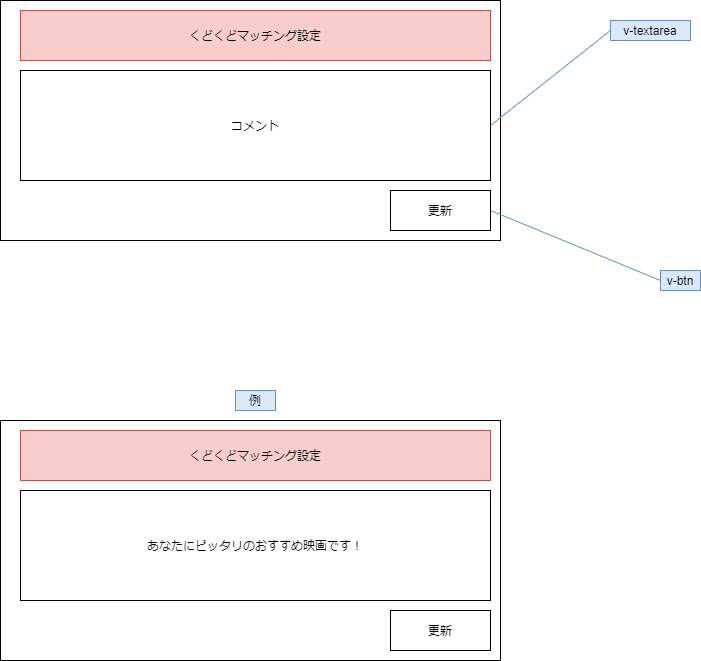

The diagram above was exported from draw.io. Its source (the exported page's mxGraphModel, read from the mxfile embedded in the PNG):
<mxGraphModel dx="1626" dy="746" grid="1" gridSize="10" guides="1" tooltips="1" connect="1" arrows="1" fold="1" page="1" pageScale="1" pageWidth="60" pageHeight="60" math="0" shadow="0">
  <root>
    <mxCell id="IZKOYDoVb4IcngoIF0Sv-0" />
    <mxCell id="IZKOYDoVb4IcngoIF0Sv-1" parent="IZKOYDoVb4IcngoIF0Sv-0" />
    <mxCell id="4YziiAGhjgAlsClt_K8r-0" value="" style="rounded=0;whiteSpace=wrap;html=1;" parent="IZKOYDoVb4IcngoIF0Sv-1" vertex="1">
      <mxGeometry x="-500" y="60" width="500" height="240" as="geometry" />
    </mxCell>
    <mxCell id="4YziiAGhjgAlsClt_K8r-1" value="コメント" style="rounded=0;whiteSpace=wrap;html=1;" parent="IZKOYDoVb4IcngoIF0Sv-1" vertex="1">
      <mxGeometry x="-480" y="130" width="470" height="110" as="geometry" />
    </mxCell>
    <mxCell id="4YziiAGhjgAlsClt_K8r-2" value="くどくどマッチング設定" style="rounded=0;whiteSpace=wrap;html=1;strokeColor=#b85450;fillColor=#f8cecc;" parent="IZKOYDoVb4IcngoIF0Sv-1" vertex="1">
      <mxGeometry x="-480" y="70" width="470" height="50" as="geometry" />
    </mxCell>
    <mxCell id="4YziiAGhjgAlsClt_K8r-3" style="rounded=0;orthogonalLoop=1;jettySize=auto;html=1;exitX=0;exitY=0.5;exitDx=0;exitDy=0;endArrow=none;endFill=0;fillColor=#dae8fc;strokeColor=#6c8ebf;entryX=1;entryY=0.5;entryDx=0;entryDy=0;" parent="IZKOYDoVb4IcngoIF0Sv-1" source="4YziiAGhjgAlsClt_K8r-4" target="4YziiAGhjgAlsClt_K8r-8" edge="1">
      <mxGeometry relative="1" as="geometry">
        <mxPoint x="-10" y="337.90123456790116" as="targetPoint" />
      </mxGeometry>
    </mxCell>
    <mxCell id="4YziiAGhjgAlsClt_K8r-4" value="v-btn" style="text;html=1;strokeColor=#6c8ebf;fillColor=#dae8fc;align=center;verticalAlign=middle;whiteSpace=wrap;rounded=0;" parent="IZKOYDoVb4IcngoIF0Sv-1" vertex="1">
      <mxGeometry x="160" y="330" width="40" height="20" as="geometry" />
    </mxCell>
    <mxCell id="4YziiAGhjgAlsClt_K8r-5" value="v-textarea" style="text;html=1;strokeColor=#6c8ebf;fillColor=#dae8fc;align=center;verticalAlign=middle;whiteSpace=wrap;rounded=0;" parent="IZKOYDoVb4IcngoIF0Sv-1" vertex="1">
      <mxGeometry x="110" y="80" width="80" height="20" as="geometry" />
    </mxCell>
    <mxCell id="4YziiAGhjgAlsClt_K8r-6" style="rounded=0;orthogonalLoop=1;jettySize=auto;html=1;exitX=0;exitY=0.5;exitDx=0;exitDy=0;endArrow=none;endFill=0;entryX=1;entryY=0.5;entryDx=0;entryDy=0;fillColor=#dae8fc;strokeColor=#6c8ebf;" parent="IZKOYDoVb4IcngoIF0Sv-1" source="4YziiAGhjgAlsClt_K8r-5" target="4YziiAGhjgAlsClt_K8r-1" edge="1">
      <mxGeometry relative="1" as="geometry">
        <mxPoint x="170" y="350" as="sourcePoint" />
        <mxPoint x="-10" y="215" as="targetPoint" />
      </mxGeometry>
    </mxCell>
    <mxCell id="4YziiAGhjgAlsClt_K8r-7" value="例" style="text;html=1;strokeColor=#6c8ebf;fillColor=#dae8fc;align=center;verticalAlign=middle;whiteSpace=wrap;rounded=0;" parent="IZKOYDoVb4IcngoIF0Sv-1" vertex="1">
      <mxGeometry x="-265" y="450" width="40" height="20" as="geometry" />
    </mxCell>
    <mxCell id="4YziiAGhjgAlsClt_K8r-8" value="更新" style="rounded=0;whiteSpace=wrap;html=1;" parent="IZKOYDoVb4IcngoIF0Sv-1" vertex="1">
      <mxGeometry x="-110" y="250" width="100" height="40" as="geometry" />
    </mxCell>
    <mxCell id="4YziiAGhjgAlsClt_K8r-9" value="" style="rounded=0;whiteSpace=wrap;html=1;" parent="IZKOYDoVb4IcngoIF0Sv-1" vertex="1">
      <mxGeometry x="-500" y="480" width="500" height="240" as="geometry" />
    </mxCell>
    <mxCell id="4YziiAGhjgAlsClt_K8r-10" value="&lt;span&gt;あなたにピッタリのおすすめ映画です！&lt;/span&gt;" style="rounded=0;whiteSpace=wrap;html=1;" parent="IZKOYDoVb4IcngoIF0Sv-1" vertex="1">
      <mxGeometry x="-480" y="550" width="470" height="110" as="geometry" />
    </mxCell>
    <mxCell id="4YziiAGhjgAlsClt_K8r-11" value="くどくどマッチング設定" style="rounded=0;whiteSpace=wrap;html=1;strokeColor=#b85450;fillColor=#f8cecc;" parent="IZKOYDoVb4IcngoIF0Sv-1" vertex="1">
      <mxGeometry x="-480" y="490" width="470" height="50" as="geometry" />
    </mxCell>
    <mxCell id="4YziiAGhjgAlsClt_K8r-12" value="更新" style="rounded=0;whiteSpace=wrap;html=1;" parent="IZKOYDoVb4IcngoIF0Sv-1" vertex="1">
      <mxGeometry x="-110" y="670" width="100" height="40" as="geometry" />
    </mxCell>
  </root>
</mxGraphModel>